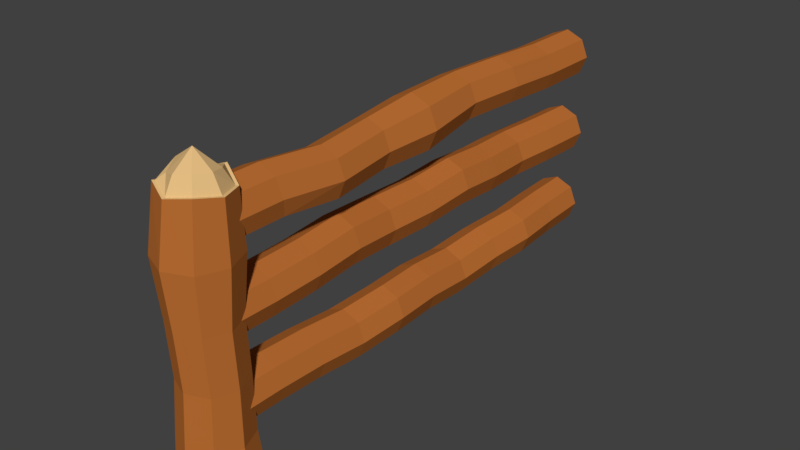 # Source: cerca003.blend  (saved by Blender 2.78.0; exported with 4.5.12 LTS)
import bpy
from mathutils import Matrix  # noqa: F401  (used for matrix-valued properties, if any)

bpy.ops.wm.read_factory_settings(use_empty=True)
scene = bpy.context.scene
scene.name = 'Scene'

# ---- collections
col_collection_1 = bpy.data.collections.new('Collection 1'); scene.collection.children.link(col_collection_1)

# ---- materials (node trees are filled in below, after node groups)
mat_cerca_tronco = bpy.data.materials.new('cerca_Tronco')
mat_cerca_tronco.alpha_threshold = 0.0
mat_cerca_tronco.use_transparent_shadow = False
mat_cerca_tronco.diffuse_color = (0.4969, 0.1563, 0.03305, 1.0)
mat_cerca_tronco.roughness = 0.5
mat_cerca_tronco_dentro = bpy.data.materials.new('cerca_Tronco_Dentro')
mat_cerca_tronco_dentro.alpha_threshold = 0.0
mat_cerca_tronco_dentro.use_transparent_shadow = False
mat_cerca_tronco_dentro.diffuse_color = (0.8, 0.5252, 0.2303, 1.0)
mat_cerca_tronco_dentro.roughness = 0.5

# ---- material node trees

# ---- world
world_world = bpy.data.worlds.new('World'); scene.world = world_world
world_world.color = (0.05088, 0.05088, 0.05088)
world_world.use_sun_shadow = False
world_world.sun_shadow_jitter_overblur = 0.0
world_world.cycles.sampling_method = 'MANUAL'

# ---- meshes
me_cylinder_001 = bpy.data.meshes.new('Cylinder.001')
me_cylinder_001.from_pydata([(0.3, 0.0, 0.25), (0.3, 6.0, 0.25), (0.2121, 0.0, 0.3561), (0.2121, 6.0, 0.3561), (-7.431e-08, 0.0, 0.4), (1.88e-07, 6.0, 0.4), (-0.2121, 0.0, 0.3561), (-0.2121, 6.0, 0.3561), (-0.3, 0.0, 0.25), (-0.3, 6.0, 0.25), (-0.2121, 0.0, 0.1439), (-0.2121, 6.0, 0.1439), (-1.101e-07, 0.0, 0.1), (1.522e-07, 6.0, 0.1), (0.2121, 0.0, 0.1439), (0.2121, 6.0, 0.1439), (0.3, 0.6, 0.25), (0.3, 1.2, 0.2606), (0.2814, 1.8, 0.2798), (0.2463, 2.4, 0.2606), (0.2811, 3.0, 0.2634), (0.3, 3.6, 0.2882), (0.2754, 4.2, 0.2634), (0.23, 4.8, 0.25), (0.2754, 5.4, 0.25), (0.1875, 5.4, 0.3561), (0.1422, 4.8, 0.3561), (0.1876, 4.2, 0.3695), (0.2121, 3.6, 0.3943), (0.1932, 3.0, 0.3695), (0.1584, 2.4, 0.3667), (0.1935, 1.8, 0.3858), (0.2121, 1.2, 0.3666), (0.2121, 0.6, 0.3561), (-0.02463, 5.4, 0.4), (-0.06997, 4.8, 0.4), (-0.02457, 4.2, 0.4134), (8.973e-08, 3.6, 0.4382), (-0.01889, 3.0, 0.4134), (-0.05369, 2.4, 0.4106), (-0.01865, 1.8, 0.4298), (-2.001e-08, 1.2, 0.4106), (-4.808e-08, 0.6, 0.4), (-0.2368, 5.4, 0.3561), (-0.2821, 4.8, 0.3561), (-0.2367, 4.2, 0.3695), (-0.2121, 3.6, 0.3943), (-0.231, 3.0, 0.3695), (-0.2658, 2.4, 0.3667), (-0.2308, 1.8, 0.3858), (-0.2121, 1.2, 0.3666), (-0.2121, 0.6, 0.3561), (-0.3246, 5.4, 0.25), (-0.37, 4.8, 0.25), (-0.3246, 4.2, 0.2634), (-0.3, 3.6, 0.2882), (-0.3189, 3.0, 0.2634), (-0.3537, 2.4, 0.2606), (-0.3186, 1.8, 0.2798), (-0.3, 1.2, 0.2606), (-0.3, 0.6, 0.25), (-0.2368, 5.4, 0.1439), (-0.2821, 4.8, 0.1439), (-0.2367, 4.2, 0.1574), (-0.2121, 3.6, 0.1821), (-0.231, 3.0, 0.1574), (-0.2658, 2.4, 0.1545), (-0.2308, 1.8, 0.1737), (-0.2121, 1.2, 0.1545), (-0.2121, 0.6, 0.1439), (-0.02463, 5.4, 0.1), (-0.06997, 4.8, 0.1), (-0.02457, 4.2, 0.1134), (5.397e-08, 3.6, 0.1382), (-0.01889, 3.0, 0.1134), (-0.05369, 2.4, 0.1106), (-0.01865, 1.8, 0.1298), (-5.577e-08, 1.2, 0.1106), (-8.385e-08, 0.6, 0.1), (0.1875, 5.4, 0.1439), (0.1422, 4.8, 0.1439), (0.1876, 4.2, 0.1574), (0.2121, 3.6, 0.1821), (0.1932, 3.0, 0.1574), (0.1584, 2.4, 0.1545), (0.1935, 1.8, 0.1737), (0.2121, 1.2, 0.1545), (0.2121, 0.6, 0.1439), (-0.3, 0.0, -0.25), (-0.3, 6.0, -0.25), (-0.2121, 0.0, -0.3561), (-0.2121, 6.0, -0.3561), (1.442e-07, 0.0, -0.4), (-1.18e-07, 6.0, -0.4), (0.2121, 0.0, -0.3561), (0.2121, 6.0, -0.3561), (0.3, 0.0, -0.25), (0.3, 6.0, -0.25), (0.2121, 0.0, -0.1439), (0.2121, 6.0, -0.1439), (1.276e-07, 0.0, -0.1), (-1.347e-07, 6.0, -0.1), (-0.2121, 0.0, -0.1439), (-0.2121, 6.0, -0.1439), (-0.3, 0.6, -0.25), (-0.3, 1.2, -0.2606), (-0.2814, 1.8, -0.2798), (-0.2463, 2.4, -0.2606), (-0.2811, 3.0, -0.2634), (-0.3, 3.6, -0.2882), (-0.2754, 4.2, -0.2634), (-0.23, 4.8, -0.25), (-0.2754, 5.4, -0.25), (-0.1875, 5.4, -0.3561), (-0.1422, 4.8, -0.3561), (-0.1876, 4.2, -0.3695), (-0.2121, 3.6, -0.3943), (-0.1932, 3.0, -0.3695), (-0.1584, 2.4, -0.3667), (-0.1935, 1.8, -0.3858), (-0.2121, 1.2, -0.3666), (-0.2121, 0.6, -0.3561), (0.02463, 5.4, -0.4), (0.06997, 4.8, -0.4), (0.02457, 4.2, -0.4134), (-1.311e-08, 3.6, -0.4382), (0.0189, 3.0, -0.4134), (0.05369, 2.4, -0.4106), (0.01865, 1.8, -0.4298), (9.179e-08, 1.2, -0.4106), (1.18e-07, 0.6, -0.4), (0.2368, 5.4, -0.3561), (0.2821, 4.8, -0.3561), (0.2367, 4.2, -0.3695), (0.2121, 3.6, -0.3943), (0.231, 3.0, -0.3695), (0.2658, 2.4, -0.3667), (0.2308, 1.8, -0.3858), (0.2121, 1.2, -0.3666), (0.2121, 0.6, -0.3561), (0.3246, 5.4, -0.25), (0.37, 4.8, -0.25), (0.3246, 4.2, -0.2634), (0.3, 3.6, -0.2882), (0.3189, 3.0, -0.2634), (0.3537, 2.4, -0.2606), (0.3186, 1.8, -0.2798), (0.3, 1.2, -0.2606), (0.3, 0.6, -0.25), (0.2368, 5.4, -0.1439), (0.2821, 4.8, -0.1439), (0.2367, 4.2, -0.1574), (0.2121, 3.6, -0.1821), (0.231, 3.0, -0.1574), (0.2658, 2.4, -0.1545), (0.2308, 1.8, -0.1737), (0.2121, 1.2, -0.1545), (0.2121, 0.6, -0.1439), (0.02463, 5.4, -0.1), (0.06997, 4.8, -0.1), (0.02457, 4.2, -0.1134), (-2.98e-08, 3.6, -0.1382), (0.01889, 3.0, -0.1134), (0.05369, 2.4, -0.1106), (0.01865, 1.8, -0.1298), (7.51e-08, 1.2, -0.1106), (1.013e-07, 0.6, -0.1), (-0.1875, 5.4, -0.1439), (-0.1422, 4.8, -0.1439), (-0.1876, 4.2, -0.1574), (-0.2121, 3.6, -0.1821), (-0.1932, 3.0, -0.1574), (-0.1584, 2.4, -0.1545), (-0.1935, 1.8, -0.1737), (-0.2121, 1.2, -0.1545), (-0.2121, 0.6, -0.1439), (-0.3246, -0.01892, 0.763), (-0.3, 6.0, 0.75), (-0.2279, -0.01892, 0.6462), (-0.2121, 6.0, 0.6439), (0.005629, -0.01892, 0.5978), (-1.18e-07, 6.0, 0.6), (0.2392, -0.01892, 0.6462), (0.2121, 6.0, 0.6439), (0.3, 0.0, 0.75), (0.3, 6.0, 0.75), (0.2121, 0.0, 0.8561), (0.2121, 6.0, 0.8561), (1.276e-07, 0.0, 0.9), (-1.347e-07, 6.0, 0.9), (-0.2121, 0.0, 0.8561), (-0.2121, 6.0, 0.8561), (-0.3246, 0.8068, 0.763), (-0.2297, 1.5, 0.723), (-0.3, 2.25, 0.7389), (-0.3482, 2.946, 0.75), (-0.3406, 3.75, 0.7764), (-0.3, 4.5, 0.7711), (-0.3, 5.25, 0.75), (-0.2121, 5.25, 0.6439), (-0.2121, 4.5, 0.665), (-0.2527, 3.75, 0.6704), (-0.2462, 2.946, 0.6269), (-0.2121, 2.25, 0.6329), (-0.1418, 1.5, 0.6169), (-0.2279, 0.8068, 0.6462), (-8.524e-08, 5.25, 0.6), (-5.245e-08, 4.5, 0.6211), (-0.0406, 3.75, 0.6264), (1.552e-08, 2.946, 0.5759), (4.59e-08, 2.25, 0.5889), (0.07029, 1.5, 0.573), (0.005629, 0.8068, 0.5978), (0.2121, 5.25, 0.6439), (0.2121, 4.5, 0.665), (0.1715, 3.75, 0.6704), (0.2462, 2.946, 0.6269), (0.2121, 2.25, 0.6329), (0.2824, 1.5, 0.6169), (0.2392, 0.8068, 0.6462), (0.3, 5.25, 0.75), (0.3, 4.5, 0.7711), (0.2594, 3.75, 0.7764), (0.3482, 2.946, 0.75), (0.3, 2.25, 0.7389), (0.3703, 1.5, 0.723), (0.3, 0.75, 0.75), (0.2121, 5.25, 0.8561), (0.2121, 4.5, 0.8772), (0.1715, 3.75, 0.8825), (0.2462, 2.946, 0.8731), (0.2121, 2.25, 0.845), (0.2824, 1.5, 0.829), (0.2121, 0.75, 0.8561), (-1.019e-07, 5.25, 0.9), (-6.914e-08, 4.5, 0.9211), (-0.0406, 3.75, 0.9264), (-3.853e-09, 2.946, 0.9241), (2.921e-08, 2.25, 0.8889), (0.07029, 1.5, 0.873), (9.477e-08, 0.75, 0.9), (-0.2121, 5.25, 0.8561), (-0.2121, 4.5, 0.8772), (-0.2527, 3.75, 0.8825), (-0.2462, 2.946, 0.8731), (-0.2121, 2.25, 0.845), (-0.1418, 1.5, 0.829), (-0.2121, 0.75, 0.8561), (2.516e-09, 0.4615, -0.75), (-4.621e-09, 0.2428, 0.9767), (0.3263, 0.3263, -0.75), (0.1717, 0.1717, 0.9953), (0.4615, -2.048e-08, -0.75), (0.2428, -9.38e-09, 1.013), (0.3263, -0.3263, -0.75), (0.1717, -0.1717, 1.021), (-3.783e-08, -0.4615, -0.75), (-2.585e-08, -0.2428, 1.007), (-0.3263, -0.3263, -0.75), (-0.1717, -0.1717, 0.9816), (-0.4615, 5.197e-09, -0.75), (-0.2428, 4.13e-09, 1.018), (-0.3263, 0.3263, -0.75), (-0.1717, 0.1717, 1.017), (-0.02882, 0.3993, -0.4167), (-8.655e-10, 0.369, -0.08333), (-7.191e-10, 0.335, 0.25), (-0.03462, 0.4214, 0.5795), (-7.42e-10, 0.3734, 0.9624), (0.2641, 0.2641, 0.9061), (0.2768, 0.2925, 0.5795), (0.2646, 0.2253, 0.25), (0.2609, 0.2609, -0.08333), (0.254, 0.2822, -0.4167), (0.3734, -1.608e-08, 0.9145), (0.4057, -0.01892, 0.5795), (0.3743, -0.03931, 0.25), (0.369, -1.584e-08, -0.08333), (0.3712, -0.000684, -0.4167), (0.2641, -0.2641, 0.9377), (0.2768, -0.3303, 0.5795), (0.2646, -0.304, 0.25), (0.2609, -0.2609, -0.08333), (0.254, -0.2835, -0.4167), (-3.339e-08, -0.3734, 0.9167), (-0.03462, -0.4593, 0.5795), (-3.344e-08, -0.4136, 0.25), (-3.313e-08, -0.369, -0.08333), (-0.02882, -0.4007, -0.4167), (-0.2641, -0.2641, 0.9491), (-0.346, -0.3303, 0.5795), (-0.2646, -0.304, 0.25), (-0.2609, -0.2609, -0.08333), (-0.3117, -0.2835, -0.4167), (-0.3734, 4.701e-09, 0.9025), (-0.475, -0.01892, 0.5795), (-0.3743, -0.03931, 0.25), (-0.369, 4.689e-09, -0.08333), (-0.4288, -0.000684, -0.4167), (-0.2641, 0.2641, 0.9167), (-0.346, 0.2925, 0.5795), (-0.2646, 0.2253, 0.25), (-0.2609, 0.2609, -0.08333), (-0.3117, 0.2822, -0.4167), (-1.49e-08, 6.054e-09, 1.101), (-2.243e-09, 0.3421, 0.9594), (0.2419, 0.2419, 0.9077), (0.3421, -1.441e-08, 0.9154), (0.2419, -0.2419, 0.9367), (-3.215e-08, -0.3421, 0.9174), (-0.2419, -0.2419, 0.9471), (-0.3421, 4.619e-09, 0.9045), (-0.2419, 0.2419, 0.9174)], [], [(24, 1, 3, 25), (25, 3, 5, 34), (34, 5, 7, 43), (43, 7, 9, 52), (52, 9, 11, 61), (61, 11, 13, 70), (3, 1, 15, 13, 11, 9, 7, 5), (70, 13, 15, 79), (79, 15, 1, 24), (0, 2, 4, 6, 8, 10, 12, 14), (14, 87, 16, 0), (87, 86, 17, 16), (86, 85, 18, 17), (85, 84, 19, 18), (84, 83, 20, 19), (83, 82, 21, 20), (82, 81, 22, 21), (81, 80, 23, 22), (80, 79, 24, 23), (12, 78, 87, 14), (78, 77, 86, 87), (77, 76, 85, 86), (76, 75, 84, 85), (75, 74, 83, 84), (74, 73, 82, 83), (73, 72, 81, 82), (72, 71, 80, 81), (71, 70, 79, 80), (10, 69, 78, 12), (69, 68, 77, 78), (68, 67, 76, 77), (67, 66, 75, 76), (66, 65, 74, 75), (65, 64, 73, 74), (64, 63, 72, 73), (63, 62, 71, 72), (62, 61, 70, 71), (8, 60, 69, 10), (60, 59, 68, 69), (59, 58, 67, 68), (58, 57, 66, 67), (57, 56, 65, 66), (56, 55, 64, 65), (55, 54, 63, 64), (54, 53, 62, 63), (53, 52, 61, 62), (6, 51, 60, 8), (51, 50, 59, 60), (50, 49, 58, 59), (49, 48, 57, 58), (48, 47, 56, 57), (47, 46, 55, 56), (46, 45, 54, 55), (45, 44, 53, 54), (44, 43, 52, 53), (4, 42, 51, 6), (42, 41, 50, 51), (41, 40, 49, 50), (40, 39, 48, 49), (39, 38, 47, 48), (38, 37, 46, 47), (37, 36, 45, 46), (36, 35, 44, 45), (35, 34, 43, 44), (2, 33, 42, 4), (33, 32, 41, 42), (32, 31, 40, 41), (31, 30, 39, 40), (30, 29, 38, 39), (29, 28, 37, 38), (28, 27, 36, 37), (27, 26, 35, 36), (26, 25, 34, 35), (0, 16, 33, 2), (16, 17, 32, 33), (17, 18, 31, 32), (18, 19, 30, 31), (19, 20, 29, 30), (20, 21, 28, 29), (21, 22, 27, 28), (22, 23, 26, 27), (23, 24, 25, 26), (112, 89, 91, 113), (113, 91, 93, 122), (122, 93, 95, 131), (131, 95, 97, 140), (140, 97, 99, 149), (149, 99, 101, 158), (91, 89, 103, 101, 99, 97, 95, 93), (158, 101, 103, 167), (167, 103, 89, 112), (88, 90, 92, 94, 96, 98, 100, 102), (102, 175, 104, 88), (175, 174, 105, 104), (174, 173, 106, 105), (173, 172, 107, 106), (172, 171, 108, 107), (171, 170, 109, 108), (170, 169, 110, 109), (169, 168, 111, 110), (168, 167, 112, 111), (100, 166, 175, 102), (166, 165, 174, 175), (165, 164, 173, 174), (164, 163, 172, 173), (163, 162, 171, 172), (162, 161, 170, 171), (161, 160, 169, 170), (160, 159, 168, 169), (159, 158, 167, 168), (98, 157, 166, 100), (157, 156, 165, 166), (156, 155, 164, 165), (155, 154, 163, 164), (154, 153, 162, 163), (153, 152, 161, 162), (152, 151, 160, 161), (151, 150, 159, 160), (150, 149, 158, 159), (96, 148, 157, 98), (148, 147, 156, 157), (147, 146, 155, 156), (146, 145, 154, 155), (145, 144, 153, 154), (144, 143, 152, 153), (143, 142, 151, 152), (142, 141, 150, 151), (141, 140, 149, 150), (94, 139, 148, 96), (139, 138, 147, 148), (138, 137, 146, 147), (137, 136, 145, 146), (136, 135, 144, 145), (135, 134, 143, 144), (134, 133, 142, 143), (133, 132, 141, 142), (132, 131, 140, 141), (92, 130, 139, 94), (130, 129, 138, 139), (129, 128, 137, 138), (128, 127, 136, 137), (127, 126, 135, 136), (126, 125, 134, 135), (125, 124, 133, 134), (124, 123, 132, 133), (123, 122, 131, 132), (90, 121, 130, 92), (121, 120, 129, 130), (120, 119, 128, 129), (119, 118, 127, 128), (118, 117, 126, 127), (117, 116, 125, 126), (116, 115, 124, 125), (115, 114, 123, 124), (114, 113, 122, 123), (88, 104, 121, 90), (104, 105, 120, 121), (105, 106, 119, 120), (106, 107, 118, 119), (107, 108, 117, 118), (108, 109, 116, 117), (109, 110, 115, 116), (110, 111, 114, 115), (111, 112, 113, 114), (198, 177, 179, 199), (199, 179, 181, 206), (206, 181, 183, 213), (213, 183, 185, 220), (220, 185, 187, 227), (227, 187, 189, 234), (179, 177, 191, 189, 187, 185, 183, 181), (234, 189, 191, 241), (241, 191, 177, 198), (176, 178, 180, 182, 184, 186, 188, 190), (190, 247, 192, 176), (247, 246, 193, 192), (246, 245, 194, 193), (245, 244, 195, 194), (244, 243, 196, 195), (243, 242, 197, 196), (242, 241, 198, 197), (188, 240, 247, 190), (240, 239, 246, 247), (239, 238, 245, 246), (238, 237, 244, 245), (237, 236, 243, 244), (236, 235, 242, 243), (235, 234, 241, 242), (186, 233, 240, 188), (233, 232, 239, 240), (232, 231, 238, 239), (231, 230, 237, 238), (230, 229, 236, 237), (229, 228, 235, 236), (228, 227, 234, 235), (184, 226, 233, 186), (226, 225, 232, 233), (225, 224, 231, 232), (224, 223, 230, 231), (223, 222, 229, 230), (222, 221, 228, 229), (221, 220, 227, 228), (182, 219, 226, 184), (219, 218, 225, 226), (218, 217, 224, 225), (217, 216, 223, 224), (216, 215, 222, 223), (215, 214, 221, 222), (214, 213, 220, 221), (180, 212, 219, 182), (212, 211, 218, 219), (211, 210, 217, 218), (210, 209, 216, 217), (209, 208, 215, 216), (208, 207, 214, 215), (207, 206, 213, 214), (178, 205, 212, 180), (205, 204, 211, 212), (204, 203, 210, 211), (203, 202, 209, 210), (202, 201, 208, 209), (201, 200, 207, 208), (200, 199, 206, 207), (176, 192, 205, 178), (192, 193, 204, 205), (193, 194, 203, 204), (194, 195, 202, 203), (195, 196, 201, 202), (196, 197, 200, 201), (197, 198, 199, 200), (305, 249, 251, 306), (306, 251, 253, 307), (307, 253, 255, 308), (308, 255, 257, 309), (309, 257, 259, 310), (310, 259, 261, 311), (257, 255, 304), (311, 261, 263, 312), (312, 263, 249, 305), (248, 250, 252, 254, 256, 258, 260, 262), (262, 303, 264, 248), (303, 302, 265, 264), (302, 301, 266, 265), (301, 300, 267, 266), (300, 299, 268, 267), (260, 298, 303, 262), (298, 297, 302, 303), (297, 296, 301, 302), (296, 295, 300, 301), (295, 294, 299, 300), (258, 293, 298, 260), (293, 292, 297, 298), (292, 291, 296, 297), (291, 290, 295, 296), (290, 289, 294, 295), (256, 288, 293, 258), (288, 287, 292, 293), (287, 286, 291, 292), (286, 285, 290, 291), (285, 284, 289, 290), (254, 283, 288, 256), (283, 282, 287, 288), (282, 281, 286, 287), (281, 280, 285, 286), (280, 279, 284, 285), (252, 278, 283, 254), (278, 277, 282, 283), (277, 276, 281, 282), (276, 275, 280, 281), (275, 274, 279, 280), (250, 273, 278, 252), (273, 272, 277, 278), (272, 271, 276, 277), (271, 270, 275, 276), (270, 269, 274, 275), (248, 264, 273, 250), (264, 265, 272, 273), (265, 266, 271, 272), (266, 267, 270, 271), (267, 268, 269, 270), (263, 261, 304), (253, 251, 304), (259, 257, 304), (249, 263, 304), (251, 249, 304), (255, 253, 304), (261, 259, 304), (299, 312, 305, 268), (294, 311, 312, 299), (289, 310, 311, 294), (284, 309, 310, 289), (279, 308, 309, 284), (274, 307, 308, 279), (269, 306, 307, 274), (268, 305, 306, 269)])
me_cylinder_001.polygons.foreach_set('material_index', [0, 0, 0, 0, 0, 0, 0, 0, 0, 0, 0, 0, 0, 0, 0, 0, 0, 0, 0, 0, 0, 0, 0, 0, 0, 0, 0, 0, 0, 0, 0, 0, 0, 0, 0, 0, 0, 0, 0, 0, 0, 0, 0, 0, 0, 0, 0, 0, 0, 0, 0, 0, 0, 0, 0, 0, 0, 0, 0, 0, 0, 0, 0, 0, 0, 0, 0, 0, 0, 0, 0, 0, 0, 0, 0, 0, 0, 0, 0, 0, 0, 0, 0, 0, 0, 0, 0, 0, 0, 0, 0, 0, 0, 0, 0, 0, 0, 0, 0, 0, 0, 0, 0, 0, 0, 0, 0, 0, 0, 0, 0, 0, 0, 0, 0, 0, 0, 0, 0, 0, 0, 0, 0, 0, 0, 0, 0, 0, 0, 0, 0, 0, 0, 0, 0, 0, 0, 0, 0, 0, 0, 0, 0, 0, 0, 0, 0, 0, 0, 0, 0, 0, 0, 0, 0, 0, 0, 0, 0, 0, 0, 0, 0, 0, 0, 0, 0, 0, 0, 0, 0, 0, 0, 0, 0, 0, 0, 0, 0, 0, 0, 0, 0, 0, 0, 0, 0, 0, 0, 0, 0, 0, 0, 0, 0, 0, 0, 0, 0, 0, 0, 0, 0, 0, 0, 0, 0, 0, 0, 0, 0, 0, 0, 0, 0, 0, 0, 0, 0, 0, 0, 0, 0, 0, 0, 0, 0, 0, 0, 0, 1, 1, 1, 1, 1, 1, 1, 1, 1, 0, 0, 0, 0, 0, 0, 0, 0, 0, 0, 0, 0, 0, 0, 0, 0, 0, 0, 0, 0, 0, 0, 0, 0, 0, 0, 0, 0, 0, 0, 0, 0, 0, 0, 0, 0, 0, 0, 0, 0, 0, 1, 1, 1, 1, 1, 1, 1, 1, 1, 1, 1, 1, 1, 1, 1])
me_cylinder_001.materials.append(mat_cerca_tronco)
me_cylinder_001.materials.append(mat_cerca_tronco_dentro)
me_cylinder_001.use_remesh_preserve_volume = False
me_cylinder_001.use_remesh_preserve_attributes = False
me_cylinder_001.use_mirror_vertex_groups = False
me_cylinder_001.update()

# ---- objects
ob_madeira = bpy.data.objects.new('madeira', me_cylinder_001)

# ---- transforms, parenting, visibility, modifiers, constraints
ob_madeira.location = (0.0, -2.997, 1.5)
ob_madeira.scale = (1.0, 1.0, 2.0)
ob_madeira.lineart.crease_threshold = 0.0

# ---- collection membership
col_collection_1.objects.link(ob_madeira)

# ---- scene / render settings (as saved in the file)
scene.frame_start = 1; scene.frame_end = 250; scene.frame_set(1)
scene.render.engine = 'BLENDER_EEVEE_NEXT'
scene.render.resolution_percentage = 50
scene.render.dither_intensity = 0.0
scene.cycles.use_denoising = False
scene.cycles.samples = 128
scene.cycles.sampling_pattern = 'TABULATED_SOBOL'
scene.cycles.light_sampling_threshold = 0.0
scene.cycles.use_adaptive_sampling = False
scene.cycles.use_light_tree = False
scene.cycles.blur_glossy = 0.0
scene.cycles.sample_clamp_indirect = 0.0
scene.view_settings.view_transform = 'Standard'
bpy.context.view_layer.update()

# ---- added for rendering (the .blend has no active camera and no usable light): camera, sun
cam_auto = bpy.data.cameras.new('AutoCamera')
cam_auto.lens = 50.0
cam_auto.sensor_width = 36.0
cam_auto.clip_end = 1000.0
ob_auto_camera = bpy.data.objects.new('AutoCamera', cam_auto)
scene.collection.objects.link(ob_auto_camera)
ob_auto_camera.location = (6.93754, -8.56059, 7.40652)
ob_auto_camera.rotation_euler = (1.09748, -7.21219e-08, 0.694738)
scene.camera = ob_auto_camera
light_auto_sun = bpy.data.lights.new('AutoSun', 'SUN')
light_auto_sun.energy = 3.0
light_auto_sun.angle = 0.0523599
ob_auto_sun = bpy.data.objects.new('AutoSun', light_auto_sun)
scene.collection.objects.link(ob_auto_sun)
ob_auto_sun.rotation_euler = (0.872665, 0.174533, 0.523599)
bpy.context.view_layer.update()
